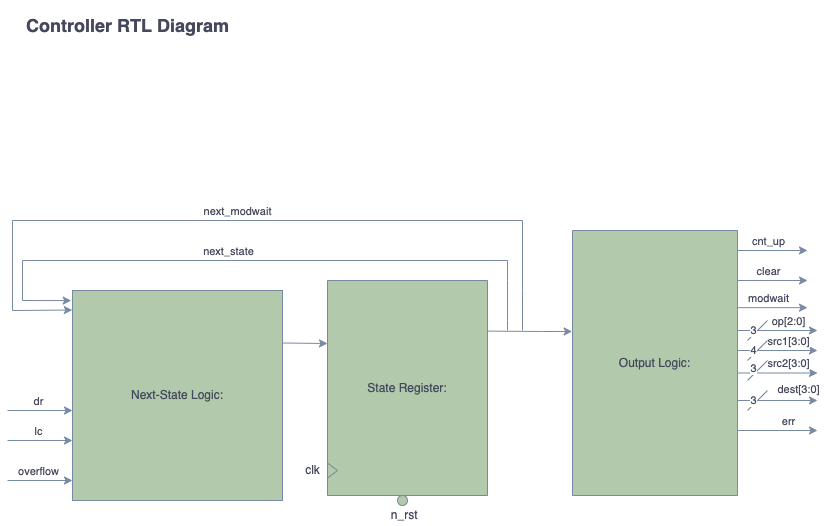

The diagram above was exported from draw.io. Its source (the exported page's mxGraphModel, read from the mxfile embedded in the PNG):
<mxGraphModel dx="946" dy="616" grid="1" gridSize="10" guides="1" tooltips="1" connect="1" arrows="1" fold="1" page="1" pageScale="1" pageWidth="850" pageHeight="1100" math="0" shadow="0">
  <root>
    <mxCell id="0" />
    <mxCell id="1" parent="0" />
    <mxCell id="XJvUZoYeo2cGx3kPoJwx-2" value="Next-State Logic:&lt;br&gt;" style="whiteSpace=wrap;html=1;aspect=fixed;fillColor=#B2C9AB;strokeColor=#788AA3;fontColor=#46495D;" parent="1" vertex="1">
      <mxGeometry x="95" y="330" width="210" height="210" as="geometry" />
    </mxCell>
    <mxCell id="XJvUZoYeo2cGx3kPoJwx-3" value="clk" style="text;html=1;align=center;verticalAlign=middle;resizable=0;points=[];autosize=1;strokeColor=none;fillColor=none;fontColor=#46495D;" parent="1" vertex="1">
      <mxGeometry x="320" y="500" width="30" height="20" as="geometry" />
    </mxCell>
    <mxCell id="XJvUZoYeo2cGx3kPoJwx-4" value="State Register:&lt;br&gt;" style="rounded=0;whiteSpace=wrap;html=1;direction=south;fillColor=#B2C9AB;strokeColor=#788AA3;fontColor=#46495D;" parent="1" vertex="1">
      <mxGeometry x="350" y="320" width="160" height="215" as="geometry" />
    </mxCell>
    <mxCell id="XJvUZoYeo2cGx3kPoJwx-5" value="" style="triangle;whiteSpace=wrap;html=1;fillColor=#B2C9AB;strokeColor=#788AA3;fontColor=#46495D;" parent="1" vertex="1">
      <mxGeometry x="350" y="502.5" width="10" height="15" as="geometry" />
    </mxCell>
    <mxCell id="XJvUZoYeo2cGx3kPoJwx-6" value="Output Logic:" style="rounded=0;whiteSpace=wrap;html=1;direction=south;fillColor=#B2C9AB;strokeColor=#788AA3;fontColor=#46495D;" parent="1" vertex="1">
      <mxGeometry x="595" y="270" width="165" height="265" as="geometry" />
    </mxCell>
    <mxCell id="XJvUZoYeo2cGx3kPoJwx-7" value="" style="endArrow=classic;html=1;rounded=0;strokeColor=#788AA3;fontColor=#46495D;entryX=0.381;entryY=1.002;entryDx=0;entryDy=0;entryPerimeter=0;" parent="1" target="XJvUZoYeo2cGx3kPoJwx-6" edge="1">
      <mxGeometry width="50" height="50" relative="1" as="geometry">
        <mxPoint x="510" y="370.6" as="sourcePoint" />
        <mxPoint x="590" y="371" as="targetPoint" />
        <Array as="points">
          <mxPoint x="565" y="371" />
        </Array>
      </mxGeometry>
    </mxCell>
    <mxCell id="XJvUZoYeo2cGx3kPoJwx-8" value="" style="ellipse;whiteSpace=wrap;html=1;aspect=fixed;fillColor=#B2C9AB;strokeColor=#788AA3;fontColor=#46495D;" parent="1" vertex="1">
      <mxGeometry x="420" y="535" width="10" height="10" as="geometry" />
    </mxCell>
    <mxCell id="XJvUZoYeo2cGx3kPoJwx-9" value="&amp;nbsp;n_rst" style="text;html=1;align=center;verticalAlign=middle;resizable=0;points=[];autosize=1;strokeColor=none;fillColor=none;fontColor=#46495D;" parent="1" vertex="1">
      <mxGeometry x="400" y="545" width="50" height="20" as="geometry" />
    </mxCell>
    <mxCell id="XJvUZoYeo2cGx3kPoJwx-10" value="" style="endArrow=classic;html=1;rounded=0;strokeColor=#788AA3;fontColor=#46495D;" parent="1" edge="1">
      <mxGeometry width="50" height="50" relative="1" as="geometry">
        <mxPoint x="30" y="480" as="sourcePoint" />
        <mxPoint x="95" y="480" as="targetPoint" />
      </mxGeometry>
    </mxCell>
    <mxCell id="XJvUZoYeo2cGx3kPoJwx-11" value="lc" style="edgeLabel;html=1;align=center;verticalAlign=middle;resizable=0;points=[];fontColor=#46495D;" parent="XJvUZoYeo2cGx3kPoJwx-10" vertex="1" connectable="0">
      <mxGeometry x="-0.3231" y="1" relative="1" as="geometry">
        <mxPoint x="8" y="-9" as="offset" />
      </mxGeometry>
    </mxCell>
    <mxCell id="XJvUZoYeo2cGx3kPoJwx-12" value="" style="endArrow=classic;html=1;rounded=0;strokeColor=#788AA3;fontColor=#46495D;" parent="1" edge="1">
      <mxGeometry width="50" height="50" relative="1" as="geometry">
        <mxPoint x="760" y="290" as="sourcePoint" />
        <mxPoint x="830" y="290" as="targetPoint" />
      </mxGeometry>
    </mxCell>
    <mxCell id="XJvUZoYeo2cGx3kPoJwx-13" value="cnt_up" style="edgeLabel;html=1;align=center;verticalAlign=middle;resizable=0;points=[];fontColor=#46495D;" parent="XJvUZoYeo2cGx3kPoJwx-12" vertex="1" connectable="0">
      <mxGeometry x="0.0531" relative="1" as="geometry">
        <mxPoint x="-7" y="-10" as="offset" />
      </mxGeometry>
    </mxCell>
    <mxCell id="XJvUZoYeo2cGx3kPoJwx-14" value="" style="endArrow=classic;html=1;rounded=0;entryX=-0.001;entryY=0.093;entryDx=0;entryDy=0;entryPerimeter=0;strokeColor=#788AA3;fontColor=#46495D;" parent="1" target="XJvUZoYeo2cGx3kPoJwx-2" edge="1">
      <mxGeometry width="50" height="50" relative="1" as="geometry">
        <mxPoint x="545" y="370" as="sourcePoint" />
        <mxPoint x="85" y="360" as="targetPoint" />
        <Array as="points">
          <mxPoint x="545" y="330" />
          <mxPoint x="545" y="260" />
          <mxPoint x="35" y="260" />
          <mxPoint x="35" y="350" />
        </Array>
      </mxGeometry>
    </mxCell>
    <mxCell id="XJvUZoYeo2cGx3kPoJwx-15" value="" style="endArrow=classic;html=1;rounded=0;strokeColor=#788AA3;fontColor=#46495D;" parent="1" edge="1">
      <mxGeometry width="50" height="50" relative="1" as="geometry">
        <mxPoint x="30" y="450" as="sourcePoint" />
        <mxPoint x="95" y="450" as="targetPoint" />
      </mxGeometry>
    </mxCell>
    <mxCell id="XJvUZoYeo2cGx3kPoJwx-16" value="dr" style="edgeLabel;html=1;align=center;verticalAlign=middle;resizable=0;points=[];fontColor=#46495D;" parent="XJvUZoYeo2cGx3kPoJwx-15" vertex="1" connectable="0">
      <mxGeometry x="-0.3231" y="1" relative="1" as="geometry">
        <mxPoint x="8" y="-9" as="offset" />
      </mxGeometry>
    </mxCell>
    <mxCell id="XJvUZoYeo2cGx3kPoJwx-17" value="" style="endArrow=classic;html=1;rounded=0;strokeColor=#788AA3;fontColor=#46495D;" parent="1" edge="1">
      <mxGeometry width="50" height="50" relative="1" as="geometry">
        <mxPoint x="760" y="320" as="sourcePoint" />
        <mxPoint x="830" y="320" as="targetPoint" />
      </mxGeometry>
    </mxCell>
    <mxCell id="XJvUZoYeo2cGx3kPoJwx-18" value="clear" style="edgeLabel;html=1;align=center;verticalAlign=middle;resizable=0;points=[];fontColor=#46495D;" parent="XJvUZoYeo2cGx3kPoJwx-17" vertex="1" connectable="0">
      <mxGeometry x="0.0531" relative="1" as="geometry">
        <mxPoint x="-7" y="-10" as="offset" />
      </mxGeometry>
    </mxCell>
    <mxCell id="XJvUZoYeo2cGx3kPoJwx-19" value="" style="endArrow=classic;html=1;rounded=0;strokeColor=#788AA3;fontColor=#46495D;exitX=1;exitY=0.25;exitDx=0;exitDy=0;" parent="1" source="XJvUZoYeo2cGx3kPoJwx-2" edge="1">
      <mxGeometry width="50" height="50" relative="1" as="geometry">
        <mxPoint x="310" y="374" as="sourcePoint" />
        <mxPoint x="350" y="383" as="targetPoint" />
      </mxGeometry>
    </mxCell>
    <mxCell id="XJvUZoYeo2cGx3kPoJwx-22" value="" style="endArrow=classic;html=1;rounded=0;strokeColor=#788AA3;fontColor=#46495D;" parent="1" edge="1">
      <mxGeometry width="50" height="50" relative="1" as="geometry">
        <mxPoint x="760" y="347.18" as="sourcePoint" />
        <mxPoint x="830" y="347.18" as="targetPoint" />
      </mxGeometry>
    </mxCell>
    <mxCell id="XJvUZoYeo2cGx3kPoJwx-23" value="modwait" style="edgeLabel;html=1;align=center;verticalAlign=middle;resizable=0;points=[];fontColor=#46495D;" parent="XJvUZoYeo2cGx3kPoJwx-22" vertex="1" connectable="0">
      <mxGeometry x="0.0531" relative="1" as="geometry">
        <mxPoint x="-7" y="-10" as="offset" />
      </mxGeometry>
    </mxCell>
    <mxCell id="XJvUZoYeo2cGx3kPoJwx-24" value="" style="endArrow=classic;html=1;rounded=0;strokeColor=#788AA3;fontColor=#46495D;" parent="1" edge="1">
      <mxGeometry width="50" height="50" relative="1" as="geometry">
        <mxPoint x="760" y="370" as="sourcePoint" />
        <mxPoint x="840" y="370" as="targetPoint" />
      </mxGeometry>
    </mxCell>
    <mxCell id="XJvUZoYeo2cGx3kPoJwx-25" value="op[2:0]" style="edgeLabel;html=1;align=center;verticalAlign=middle;resizable=0;points=[];fontColor=#46495D;" parent="XJvUZoYeo2cGx3kPoJwx-24" vertex="1" connectable="0">
      <mxGeometry x="0.0531" relative="1" as="geometry">
        <mxPoint x="8" y="-10" as="offset" />
      </mxGeometry>
    </mxCell>
    <mxCell id="XJvUZoYeo2cGx3kPoJwx-26" value="next_modwait" style="edgeLabel;html=1;align=center;verticalAlign=middle;resizable=0;points=[];fontColor=#46495D;" parent="1" vertex="1" connectable="0">
      <mxGeometry x="259.99675675675667" y="250.0000000000001" as="geometry" />
    </mxCell>
    <mxCell id="XJvUZoYeo2cGx3kPoJwx-29" value="&lt;h2&gt;Controller RTL Diagram&lt;/h2&gt;" style="text;html=1;align=center;verticalAlign=middle;resizable=0;points=[];autosize=1;strokeColor=none;fillColor=none;fontColor=#46495D;" parent="1" vertex="1">
      <mxGeometry x="40" y="40" width="220" height="50" as="geometry" />
    </mxCell>
    <mxCell id="XJvUZoYeo2cGx3kPoJwx-30" value="" style="endArrow=classic;html=1;rounded=0;strokeColor=#788AA3;fontColor=#46495D;" parent="1" edge="1">
      <mxGeometry width="50" height="50" relative="1" as="geometry">
        <mxPoint x="30" y="520" as="sourcePoint" />
        <mxPoint x="95" y="520" as="targetPoint" />
      </mxGeometry>
    </mxCell>
    <mxCell id="XJvUZoYeo2cGx3kPoJwx-31" value="overflow" style="edgeLabel;html=1;align=center;verticalAlign=middle;resizable=0;points=[];fontColor=#46495D;" parent="XJvUZoYeo2cGx3kPoJwx-30" vertex="1" connectable="0">
      <mxGeometry x="-0.3231" y="1" relative="1" as="geometry">
        <mxPoint x="8" y="-9" as="offset" />
      </mxGeometry>
    </mxCell>
    <mxCell id="XJvUZoYeo2cGx3kPoJwx-32" value="" style="endArrow=classic;html=1;rounded=0;entryX=-0.006;entryY=0.048;entryDx=0;entryDy=0;entryPerimeter=0;strokeColor=#788AA3;fontColor=#46495D;" parent="1" target="XJvUZoYeo2cGx3kPoJwx-2" edge="1">
      <mxGeometry width="50" height="50" relative="1" as="geometry">
        <mxPoint x="530" y="370" as="sourcePoint" />
        <mxPoint x="104.78999999999996" y="409.53" as="targetPoint" />
        <Array as="points">
          <mxPoint x="530" y="360" />
          <mxPoint x="530" y="320" />
          <mxPoint x="530" y="300" />
          <mxPoint x="45" y="300" />
          <mxPoint x="45" y="340" />
        </Array>
      </mxGeometry>
    </mxCell>
    <mxCell id="XJvUZoYeo2cGx3kPoJwx-33" value="next_state" style="edgeLabel;html=1;align=center;verticalAlign=middle;resizable=0;points=[];fontColor=#46495D;" parent="XJvUZoYeo2cGx3kPoJwx-32" vertex="1" connectable="0">
      <mxGeometry x="0.2115" relative="1" as="geometry">
        <mxPoint x="40" y="-10" as="offset" />
      </mxGeometry>
    </mxCell>
    <mxCell id="XJvUZoYeo2cGx3kPoJwx-34" value="" style="endArrow=none;html=1;rounded=0;strokeColor=#788AA3;fontColor=#46495D;" parent="1" edge="1">
      <mxGeometry width="50" height="50" relative="1" as="geometry">
        <mxPoint x="770" y="380" as="sourcePoint" />
        <mxPoint x="790" y="360" as="targetPoint" />
      </mxGeometry>
    </mxCell>
    <mxCell id="XJvUZoYeo2cGx3kPoJwx-35" value="3" style="edgeLabel;html=1;align=center;verticalAlign=middle;resizable=0;points=[];fontColor=#46495D;" parent="XJvUZoYeo2cGx3kPoJwx-34" vertex="1" connectable="0">
      <mxGeometry x="-0.5305" y="-1" relative="1" as="geometry">
        <mxPoint y="-6" as="offset" />
      </mxGeometry>
    </mxCell>
    <mxCell id="XJvUZoYeo2cGx3kPoJwx-36" value="" style="endArrow=classic;html=1;rounded=0;strokeColor=#788AA3;fontColor=#46495D;" parent="1" edge="1">
      <mxGeometry width="50" height="50" relative="1" as="geometry">
        <mxPoint x="760" y="390" as="sourcePoint" />
        <mxPoint x="840" y="390" as="targetPoint" />
      </mxGeometry>
    </mxCell>
    <mxCell id="XJvUZoYeo2cGx3kPoJwx-37" value="src1[3:0]" style="edgeLabel;html=1;align=center;verticalAlign=middle;resizable=0;points=[];fontColor=#46495D;" parent="XJvUZoYeo2cGx3kPoJwx-36" vertex="1" connectable="0">
      <mxGeometry x="0.0531" relative="1" as="geometry">
        <mxPoint x="8" y="-10" as="offset" />
      </mxGeometry>
    </mxCell>
    <mxCell id="XJvUZoYeo2cGx3kPoJwx-38" value="" style="endArrow=none;html=1;rounded=0;strokeColor=#788AA3;fontColor=#46495D;" parent="1" edge="1">
      <mxGeometry width="50" height="50" relative="1" as="geometry">
        <mxPoint x="770" y="400" as="sourcePoint" />
        <mxPoint x="790" y="380" as="targetPoint" />
      </mxGeometry>
    </mxCell>
    <mxCell id="XJvUZoYeo2cGx3kPoJwx-39" value="4" style="edgeLabel;html=1;align=center;verticalAlign=middle;resizable=0;points=[];fontColor=#46495D;" parent="XJvUZoYeo2cGx3kPoJwx-38" vertex="1" connectable="0">
      <mxGeometry x="-0.5305" y="-1" relative="1" as="geometry">
        <mxPoint y="-6" as="offset" />
      </mxGeometry>
    </mxCell>
    <mxCell id="XJvUZoYeo2cGx3kPoJwx-40" value="" style="endArrow=classic;html=1;rounded=0;strokeColor=#788AA3;fontColor=#46495D;" parent="1" edge="1">
      <mxGeometry width="50" height="50" relative="1" as="geometry">
        <mxPoint x="760" y="412.5" as="sourcePoint" />
        <mxPoint x="840" y="412.5" as="targetPoint" />
      </mxGeometry>
    </mxCell>
    <mxCell id="XJvUZoYeo2cGx3kPoJwx-41" value="src2[3:0]" style="edgeLabel;html=1;align=center;verticalAlign=middle;resizable=0;points=[];fontColor=#46495D;" parent="XJvUZoYeo2cGx3kPoJwx-40" vertex="1" connectable="0">
      <mxGeometry x="0.0531" relative="1" as="geometry">
        <mxPoint x="8" y="-10" as="offset" />
      </mxGeometry>
    </mxCell>
    <mxCell id="XJvUZoYeo2cGx3kPoJwx-42" value="" style="endArrow=none;html=1;rounded=0;strokeColor=#788AA3;fontColor=#46495D;" parent="1" edge="1">
      <mxGeometry width="50" height="50" relative="1" as="geometry">
        <mxPoint x="770" y="420" as="sourcePoint" />
        <mxPoint x="790" y="400" as="targetPoint" />
      </mxGeometry>
    </mxCell>
    <mxCell id="XJvUZoYeo2cGx3kPoJwx-43" value="3" style="edgeLabel;html=1;align=center;verticalAlign=middle;resizable=0;points=[];fontColor=#46495D;" parent="XJvUZoYeo2cGx3kPoJwx-42" vertex="1" connectable="0">
      <mxGeometry x="-0.5305" y="-1" relative="1" as="geometry">
        <mxPoint y="-8" as="offset" />
      </mxGeometry>
    </mxCell>
    <mxCell id="XJvUZoYeo2cGx3kPoJwx-44" value="" style="endArrow=classic;html=1;rounded=0;strokeColor=#788AA3;fontColor=#46495D;" parent="1" edge="1">
      <mxGeometry width="50" height="50" relative="1" as="geometry">
        <mxPoint x="760" y="440" as="sourcePoint" />
        <mxPoint x="840" y="440" as="targetPoint" />
      </mxGeometry>
    </mxCell>
    <mxCell id="XJvUZoYeo2cGx3kPoJwx-45" value="dest[3:0]" style="edgeLabel;html=1;align=center;verticalAlign=middle;resizable=0;points=[];fontColor=#46495D;" parent="XJvUZoYeo2cGx3kPoJwx-44" vertex="1" connectable="0">
      <mxGeometry x="0.0531" relative="1" as="geometry">
        <mxPoint x="18" y="-12" as="offset" />
      </mxGeometry>
    </mxCell>
    <mxCell id="XJvUZoYeo2cGx3kPoJwx-46" value="" style="endArrow=none;html=1;rounded=0;strokeColor=#788AA3;fontColor=#46495D;" parent="1" edge="1">
      <mxGeometry width="50" height="50" relative="1" as="geometry">
        <mxPoint x="770" y="450" as="sourcePoint" />
        <mxPoint x="790" y="430" as="targetPoint" />
      </mxGeometry>
    </mxCell>
    <mxCell id="XJvUZoYeo2cGx3kPoJwx-47" value="3" style="edgeLabel;html=1;align=center;verticalAlign=middle;resizable=0;points=[];fontColor=#46495D;" parent="XJvUZoYeo2cGx3kPoJwx-46" vertex="1" connectable="0">
      <mxGeometry x="-0.5305" y="-1" relative="1" as="geometry">
        <mxPoint y="-6" as="offset" />
      </mxGeometry>
    </mxCell>
    <mxCell id="XJvUZoYeo2cGx3kPoJwx-52" value="" style="endArrow=classic;html=1;rounded=0;strokeColor=#788AA3;fontColor=#46495D;" parent="1" edge="1">
      <mxGeometry width="50" height="50" relative="1" as="geometry">
        <mxPoint x="760" y="470" as="sourcePoint" />
        <mxPoint x="840" y="470" as="targetPoint" />
      </mxGeometry>
    </mxCell>
    <mxCell id="XJvUZoYeo2cGx3kPoJwx-53" value="err" style="edgeLabel;html=1;align=center;verticalAlign=middle;resizable=0;points=[];fontColor=#46495D;" parent="XJvUZoYeo2cGx3kPoJwx-52" vertex="1" connectable="0">
      <mxGeometry x="0.0531" relative="1" as="geometry">
        <mxPoint x="8" y="-10" as="offset" />
      </mxGeometry>
    </mxCell>
  </root>
</mxGraphModel>